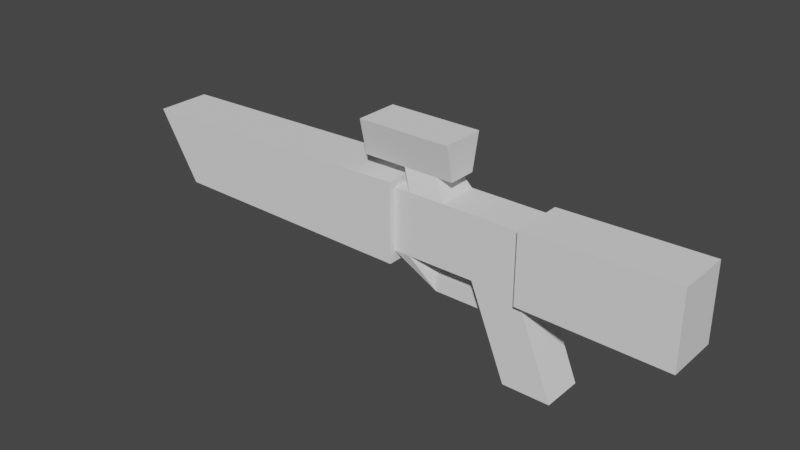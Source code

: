 # Source: assault.blend  (saved by Blender 2.91.10; exported with 4.5.12 LTS)
import bpy
from mathutils import Matrix  # noqa: F401  (used for matrix-valued properties, if any)

bpy.ops.wm.read_factory_settings(use_empty=True)
scene = bpy.context.scene
scene.name = 'Scene'

# ---- collections
col_collection = bpy.data.collections.new('Collection'); scene.collection.children.link(col_collection)

# ---- materials (node trees are filled in below, after node groups)
mat_material = bpy.data.materials.new('Material')
mat_material.alpha_threshold = 0.0
mat_material.use_transparent_shadow = False
mat_material.line_color = (0.0, 0.0, 0.0, 1.0)

# ---- material node trees
mat_material.use_nodes = True; mat_material.node_tree.nodes.clear()
_N = mat_material.node_tree.nodes; _L = mat_material.node_tree.links
n0 = _N.new('ShaderNodeOutputMaterial'); n0.name = 'Material Output'; n0.location = (300, 300)
n1 = _N.new('ShaderNodeBsdfPrincipled'); n1.name = 'Principled BSDF'; n1.location = (10, 300)
n1.distribution = 'GGX'
n1.subsurface_method = 'BURLEY'
n1.inputs[2].default_value = 0.4
n1.inputs[3].default_value = 1.45
n1.inputs[27].default_value = (0.0, 0.0, 0.0, 1.0)
n1.inputs[28].default_value = 1.0
_L.new(n1.outputs[0], n0.inputs[0])
n0.is_active_output = True

# ---- world
world_world = bpy.data.worlds.new('World'); scene.world = world_world
world_world.use_nodes = True; world_world.node_tree.nodes.clear()
_N = world_world.node_tree.nodes; _L = world_world.node_tree.links
n0 = _N.new('ShaderNodeOutputWorld'); n0.name = 'World Output'; n0.location = (300, 300)
n1 = _N.new('ShaderNodeBackground'); n1.name = 'Background'; n1.location = (10, 300)
n1.inputs[0].default_value = (0.05088, 0.05088, 0.05088, 1.0)
_L.new(n1.outputs[0], n0.inputs[0])
n0.is_active_output = True
world_world.color = (0.05088, 0.05088, 0.05088)
world_world.use_sun_shadow = False
world_world.sun_shadow_jitter_overblur = 0.0

# ---- meshes
me_cube = bpy.data.meshes.new('Cube')
me_cube.from_pydata([], [], [])
_uv = me_cube.uv_layers.new(name='UVMap')
_uv.uv.foreach_set('vector', [])
me_cube.materials.append(mat_material)
me_cube.use_remesh_preserve_volume = False
me_cube.use_remesh_preserve_attributes = False
me_cube.use_mirror_vertex_groups = False
me_cube.update()
me_plane = bpy.data.meshes.new('Plane')
me_plane.from_pydata([(2.034, 0.5096, 0.1279), (4.747, 0.5096, 0.08019), (2.034, 0.5088, 1.433), (4.747, 0.5088, 1.481), (2.034, 0.3906, 0.2063), (2.034, 0.39, 1.355), (1.151, 0.3906, 0.2063), (1.151, 0.39, 1.355), (0.5485, 0.3906, 0.2063), (0.5485, 0.39, 1.355), (-0.1097, 0.3906, 0.2063), (-0.1097, 0.39, 1.355), (-0.4135, 0.3906, 0.2063), (-0.4135, 0.39, 1.355), (-0.4135, 0.5096, -5.054e-05), (-0.4135, 0.5088, 1.482), (-5.232, 0.5096, 0.05936), (-6.004, 0.5089, 1.343), (0.347, 0.2645, 1.697), (-0.3113, 0.2645, 1.697), (0.347, 0.4104, 2.36), (-0.3113, 0.4104, 2.36), (0.6329, 0.2645, 1.697), (0.6329, 0.4104, 2.36), (-1.122, 0.2645, 1.697), (-1.122, 0.4104, 2.36), (2.709, 0.3915, -1.458), (1.826, 0.3915, -1.458), (0.2714, 0.1575, -0.1155), (0.2743, 0.1576, -0.4192), (1.251, 0.1575, -0.1155), (1.254, 0.1576, -0.4192), (2.034, -0.5031, 0.1274), (4.747, -0.503, 0.07963), (2.034, -0.5038, 1.433), (4.747, -0.5038, 1.48), (2.034, -0.3842, 0.2059), (2.034, -0.3848, 1.354), (1.151, -0.3842, 0.2059), (1.151, -0.3848, 1.354), (0.5485, -0.3842, 0.2059), (0.5485, -0.3848, 1.354), (-0.1097, -0.3842, 0.2059), (-0.1097, -0.3848, 1.354), (-0.4135, -0.3842, 0.2059), (-0.4135, -0.3848, 1.354), (-0.4135, -0.503, -0.0006117), (-0.4135, -0.5038, 1.482), (-5.232, -0.503, 0.0588), (-6.004, -0.5037, 1.343), (0.347, -0.2597, 1.697), (-0.3113, -0.2597, 1.697), (0.347, -0.4064, 2.36), (-0.3113, -0.4064, 2.36), (0.6329, -0.2597, 1.697), (0.6329, -0.4064, 2.36), (-1.122, -0.2597, 1.697), (-1.122, -0.4064, 2.36), (2.709, -0.3833, -1.458), (1.826, -0.3833, -1.458), (0.2714, -0.1507, -0.1156), (0.2743, -0.1505, -0.4194), (1.251, -0.1507, -0.1156), (1.254, -0.1505, -0.4194)], [], [(0, 2, 3, 1), (0, 4, 5, 2), (4, 6, 7, 5), (6, 8, 9, 7), (8, 10, 11, 9), (10, 12, 13, 11), (12, 14, 15, 13), (14, 16, 17, 15), (11, 19, 18, 9), (19, 21, 20, 18), (20, 23, 22, 18), (19, 24, 25, 21), (4, 26, 27, 6), (10, 28, 29, 12), (28, 30, 31, 29), (32, 33, 35, 34), (32, 34, 37, 36), (36, 37, 39, 38), (38, 39, 41, 40), (40, 41, 43, 42), (42, 43, 45, 44), (44, 45, 47, 46), (46, 47, 49, 48), (43, 41, 50, 51), (51, 50, 52, 53), (52, 50, 54, 55), (51, 53, 57, 56), (36, 38, 59, 58), (42, 44, 61, 60), (60, 61, 63, 62), (31, 30, 62, 63), (3, 2, 34, 35), (11, 13, 45, 43), (29, 31, 63, 61), (22, 23, 55, 54), (30, 28, 60, 62), (2, 5, 37, 34), (18, 22, 54, 50), (4, 0, 32, 36), (23, 20, 52, 55), (13, 15, 47, 45), (25, 24, 56, 57), (14, 12, 44, 46), (5, 7, 39, 37), (21, 25, 57, 53), (17, 16, 48, 49), (24, 19, 51, 56), (15, 17, 49, 47), (27, 26, 58, 59), (16, 14, 46, 48), (7, 9, 41, 39), (6, 27, 59, 38), (8, 6, 38, 40), (26, 4, 36, 58), (9, 18, 50, 41), (19, 11, 43, 51), (12, 29, 61, 44), (0, 1, 33, 32), (20, 21, 53, 52), (10, 8, 40, 42), (28, 10, 42, 60), (1, 3, 35, 33)])
_uv = me_plane.uv_layers.new(name='UVMap')
_uv.uv.foreach_set('vector', [0.0, 0.0, 0.0, 1.0, 1.0, 1.0, 1.0, 0.0, 0.0, 0.0, 0.0, 0.0, 0.0, 1.0, 0.0, 1.0, 0.0, 0.0, 0.0, 0.0, 0.0, 1.0, 0.0, 1.0, 0.0, 0.0, 0.0, 0.0, 0.0, 1.0, 0.0, 1.0, 0.0, 0.0, 0.0, 0.0, 0.0, 1.0, 0.0, 1.0, 0.0, 0.0, 0.0, 0.0, 0.0, 1.0, 0.0, 1.0, 0.0, 0.0, 0.0, 0.0, 0.0, 1.0, 0.0, 1.0, 0.0, 0.0, 0.0, 0.0, 0.0, 1.0, 0.0, 1.0, 0.0, 1.0, 0.0, 1.0, 0.0, 1.0, 0.0, 1.0, 0.0, 1.0, 0.0, 1.0, 0.0, 1.0, 0.0, 1.0, 0.0, 1.0, 0.0, 1.0, 0.0, 1.0, 0.0, 1.0, 0.0, 1.0, 0.0, 1.0, 0.0, 1.0, 0.0, 1.0, 0.0, 0.0, 0.0, 0.0, 0.0, 0.0, 0.0, 0.0, 0.0, 0.0, 0.0, 0.0, 0.0, 0.0, 0.0, 0.0, 0.0, 0.0, 0.0, 0.0, 0.0, 0.0, 0.0, 0.0, 0.0, 0.0, 1.0, 0.0, 1.0, 1.0, 0.0, 1.0, 0.0, 0.0, 0.0, 1.0, 0.0, 1.0, 0.0, 0.0, 0.0, 0.0, 0.0, 1.0, 0.0, 1.0, 0.0, 0.0, 0.0, 0.0, 0.0, 1.0, 0.0, 1.0, 0.0, 0.0, 0.0, 0.0, 0.0, 1.0, 0.0, 1.0, 0.0, 0.0, 0.0, 0.0, 0.0, 1.0, 0.0, 1.0, 0.0, 0.0, 0.0, 0.0, 0.0, 1.0, 0.0, 1.0, 0.0, 0.0, 0.0, 0.0, 0.0, 1.0, 0.0, 1.0, 0.0, 0.0, 0.0, 1.0, 0.0, 1.0, 0.0, 1.0, 0.0, 1.0, 0.0, 1.0, 0.0, 1.0, 0.0, 1.0, 0.0, 1.0, 0.0, 1.0, 0.0, 1.0, 0.0, 1.0, 0.0, 1.0, 0.0, 1.0, 0.0, 1.0, 0.0, 1.0, 0.0, 1.0, 0.0, 0.0, 0.0, 0.0, 0.0, 0.0, 0.0, 0.0, 0.0, 0.0, 0.0, 0.0, 0.0, 0.0, 0.0, 0.0, 0.0, 0.0, 0.0, 0.0, 0.0, 0.0, 0.0, 0.0, 0.0, 0.0, 0.0, 0.0, 0.0, 0.0, 0.0, 0.0, 1.0, 1.0, 0.0, 1.0, 0.0, 1.0, 1.0, 1.0, 0.0, 1.0, 0.0, 1.0, 0.0, 1.0, 0.0, 1.0, 0.0, 0.0, 0.0, 0.0, 0.0, 0.0, 0.0, 0.0, 0.0, 1.0, 0.0, 1.0, 0.0, 1.0, 0.0, 1.0, 0.0, 0.0, 0.0, 0.0, 0.0, 0.0, 0.0, 0.0, 0.0, 1.0, 0.0, 1.0, 0.0, 1.0, 0.0, 1.0, 0.0, 1.0, 0.0, 1.0, 0.0, 1.0, 0.0, 1.0, 0.0, 0.0, 0.0, 0.0, 0.0, 0.0, 0.0, 0.0, 0.0, 1.0, 0.0, 1.0, 0.0, 1.0, 0.0, 1.0, 0.0, 1.0, 0.0, 1.0, 0.0, 1.0, 0.0, 1.0, 0.0, 1.0, 0.0, 1.0, 0.0, 1.0, 0.0, 1.0, 0.0, 0.0, 0.0, 0.0, 0.0, 0.0, 0.0, 0.0, 0.0, 1.0, 0.0, 1.0, 0.0, 1.0, 0.0, 1.0, 0.0, 1.0, 0.0, 1.0, 0.0, 1.0, 0.0, 1.0, 0.0, 1.0, 0.0, 0.0, 0.0, 0.0, 0.0, 1.0, 0.0, 1.0, 0.0, 1.0, 0.0, 1.0, 0.0, 1.0, 0.0, 1.0, 0.0, 1.0, 0.0, 1.0, 0.0, 1.0, 0.0, 0.0, 0.0, 0.0, 0.0, 0.0, 0.0, 0.0, 0.0, 0.0, 0.0, 0.0, 0.0, 0.0, 0.0, 0.0, 0.0, 1.0, 0.0, 1.0, 0.0, 1.0, 0.0, 1.0, 0.0, 0.0, 0.0, 0.0, 0.0, 0.0, 0.0, 0.0, 0.0, 0.0, 0.0, 0.0, 0.0, 0.0, 0.0, 0.0, 0.0, 0.0, 0.0, 0.0, 0.0, 0.0, 0.0, 0.0, 0.0, 1.0, 0.0, 1.0, 0.0, 1.0, 0.0, 1.0, 0.0, 1.0, 0.0, 1.0, 0.0, 1.0, 0.0, 1.0, 0.0, 0.0, 0.0, 0.0, 0.0, 0.0, 0.0, 0.0, 0.0, 0.0, 1.0, 0.0, 1.0, 0.0, 0.0, 0.0, 0.0, 1.0, 0.0, 1.0, 0.0, 1.0, 0.0, 1.0, 0.0, 0.0, 0.0, 0.0, 0.0, 0.0, 0.0, 0.0, 0.0, 0.0, 0.0, 0.0, 0.0, 0.0, 0.0, 0.0, 1.0, 0.0, 1.0, 1.0, 1.0, 1.0, 1.0, 0.0])
me_plane.use_remesh_fix_poles = True
me_plane.use_remesh_preserve_attributes = False
me_plane.use_mirror_vertex_groups = False
me_plane.update()

# ---- objects
ob_cube = bpy.data.objects.new('Cube', me_cube)
ob_plane = bpy.data.objects.new('Plane', me_plane)

# ---- transforms, parenting, visibility, modifiers, constraints
ob_cube.location = (0.0, 0.0, 0.0)
ob_cube.lock_rotations_4d = False
ob_cube.empty_display_type = 'ARROWS'
ob_cube.lineart.crease_threshold = 0.0
ob_plane.location = (0.0, 0.0, 0.0)
ob_plane.lineart.crease_threshold = 0.0

# ---- collection membership
col_collection.objects.link(ob_cube)
col_collection.objects.link(ob_plane)

# ---- scene / render settings (as saved in the file)
scene.frame_start = 1; scene.frame_end = 250; scene.frame_set(1)
scene.render.engine = 'BLENDER_EEVEE_NEXT'
scene.cycles.use_denoising = False
scene.cycles.samples = 128
scene.cycles.sampling_pattern = 'TABULATED_SOBOL'
scene.cycles.use_adaptive_sampling = False
scene.cycles.use_light_tree = False
scene.view_settings.view_transform = 'Filmic'
bpy.context.view_layer.update()

# ---- added for rendering (the .blend has no active camera and no usable light): camera, sun
cam_auto = bpy.data.cameras.new('AutoCamera')
cam_auto.lens = 50.0
cam_auto.sensor_width = 36.0
cam_auto.clip_end = 1000.0
ob_auto_camera = bpy.data.objects.new('AutoCamera', cam_auto)
scene.collection.objects.link(ob_auto_camera)
ob_auto_camera.location = (9.96864, -12.7135, 8.92852)
ob_auto_camera.rotation_euler = (1.09748, -7.21219e-08, 0.694738)
scene.camera = ob_auto_camera
light_auto_sun = bpy.data.lights.new('AutoSun', 'SUN')
light_auto_sun.energy = 3.0
light_auto_sun.angle = 0.0523599
ob_auto_sun = bpy.data.objects.new('AutoSun', light_auto_sun)
scene.collection.objects.link(ob_auto_sun)
ob_auto_sun.rotation_euler = (0.872665, 0.174533, 0.523599)
bpy.context.view_layer.update()
